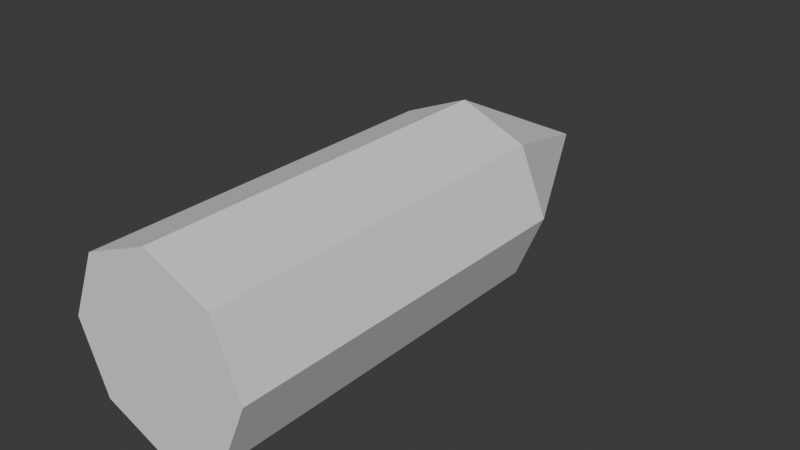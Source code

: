 # Source: BulletV1.blend  (saved by Blender 4.1.24; exported with 4.5.12 LTS)
import bpy
from mathutils import Matrix  # noqa: F401  (used for matrix-valued properties, if any)

bpy.ops.wm.read_factory_settings(use_empty=True)
scene = bpy.context.scene
scene.name = 'Scene'

# ---- collections
col_collection = bpy.data.collections.new('Collection'); scene.collection.children.link(col_collection)

# ---- world
world_world = bpy.data.worlds.new('World'); scene.world = world_world
world_world.use_nodes = True; world_world.node_tree.nodes.clear()
_N = world_world.node_tree.nodes; _L = world_world.node_tree.links
n0 = _N.new('ShaderNodeOutputWorld'); n0.name = 'World Output'; n0.location = (300, 300)
n1 = _N.new('ShaderNodeBackground'); n1.name = 'Background'; n1.location = (10, 300)
n1.inputs[0].default_value = (0.05088, 0.05088, 0.05088, 1.0)
_L.new(n1.outputs[0], n0.inputs[0])
n0.is_active_output = True
world_world.color = (0.05088, 0.05088, 0.05088)
world_world.use_sun_shadow = False
world_world.sun_shadow_jitter_overblur = 0.0

# ---- meshes
me_cylinder_001 = bpy.data.meshes.new('Cylinder.001')
me_cylinder_001.from_pydata([(-0.25, -1.093e-08, 2.186e-08), (-0.1768, -1.545e-08, -0.1768), (4.777e-16, -1.093e-08, -0.25), (-4.371e-08, 1.0, -0.25), (0.1768, 1.776e-15, -0.1768), (0.25, 1.093e-08, 2.186e-08), (0.1768, 1.545e-08, 0.1768), (-4.777e-16, 1.093e-08, 0.25), (-0.1768, 8.882e-16, 0.1768), (-0.1768, 1.0, 0.1768), (-0.25, 1.0, 1.093e-08), (-0.1768, 1.0, -0.1768), (0.1768, 1.0, -0.1768), (0.25, 1.0, 1.093e-08), (0.1768, 1.0, 0.1768), (-4.371e-08, 1.0, 0.25), (-6.557e-08, 1.5, -1.093e-08)], [], [(0, 10, 11, 1), (1, 11, 3, 2), (2, 3, 12, 4), (4, 12, 13, 5), (5, 13, 14, 6), (6, 14, 15, 7), (11, 10, 9, 15, 14, 13, 12, 3), (7, 15, 9, 8), (8, 9, 10, 0), (0, 1, 2, 4, 5, 6, 7, 8), (10, 16, 11), (11, 16, 3), (3, 16, 12), (12, 16, 13), (13, 16, 14), (14, 16, 15), (15, 16, 9), (9, 16, 10)])
_uv = me_cylinder_001.uv_layers.new(name='UVMap')
_uv.uv.foreach_set('vector', [1.0, 0.5, 1.0, 1.0, 0.875, 1.0, 0.875, 0.5, 0.875, 0.5, 0.875, 1.0, 0.75, 1.0, 0.75, 0.5, 0.75, 0.5, 0.75, 1.0, 0.625, 1.0, 0.625, 0.5, 0.625, 0.5, 0.625, 1.0, 0.5, 1.0, 0.5, 0.5, 0.5, 0.5, 0.5, 1.0, 0.375, 1.0, 0.375, 0.5, 0.375, 0.5, 0.375, 1.0, 0.25, 1.0, 0.25, 0.5, 0.4197, 0.4197, 0.25, 0.49, 0.08029, 0.4197, 0.01, 0.25, 0.08029, 0.08029, 0.25, 0.01, 0.4197, 0.08029, 0.49, 0.25, 0.25, 0.5, 0.25, 1.0, 0.125, 1.0, 0.125, 0.5, 0.125, 0.5, 0.125, 1.0, 0.0, 1.0, 0.0, 0.5, 0.75, 0.49, 0.9197, 0.4197, 0.99, 0.25, 0.9197, 0.08029, 0.75, 0.01, 0.5803, 0.08029, 0.51, 0.25, 0.5803, 0.4197, 0.25, 0.49, 0.25, 0.25, 0.4197, 0.4197, 0.4197, 0.4197, 0.25, 0.25, 0.49, 0.25, 0.49, 0.25, 0.25, 0.25, 0.4197, 0.08029, 0.4197, 0.08029, 0.25, 0.25, 0.25, 0.01, 0.25, 0.01, 0.25, 0.25, 0.08029, 0.08029, 0.08029, 0.08029, 0.25, 0.25, 0.01, 0.25, 0.01, 0.25, 0.25, 0.25, 0.08029, 0.4197, 0.08029, 0.4197, 0.25, 0.25, 0.25, 0.49])
me_cylinder_001.update()

# ---- objects
ob_bullet_convcol = bpy.data.objects.new('Bullet-convcol', me_cylinder_001)

# ---- transforms, parenting, visibility, modifiers, constraints
ob_bullet_convcol.location = (0.0, 0.0, 0.0)

# ---- collection membership
col_collection.objects.link(ob_bullet_convcol)

# ---- scene / render settings (as saved in the file)
scene.frame_start = 1; scene.frame_end = 250; scene.frame_set(1)
scene.render.engine = 'BLENDER_EEVEE_NEXT'
scene.cycles.sampling_pattern = 'TABULATED_SOBOL'
scene.eevee.ray_tracing_options.trace_max_roughness = 0.0
bpy.context.view_layer.update()

# ---- added for rendering (the .blend has no active camera and no usable light): camera, sun
cam_auto = bpy.data.cameras.new('AutoCamera')
cam_auto.lens = 50.0
cam_auto.sensor_width = 36.0
cam_auto.clip_end = 1000.0
ob_auto_camera = bpy.data.objects.new('AutoCamera', cam_auto)
scene.collection.objects.link(ob_auto_camera)
ob_auto_camera.location = (1.53431, -1.09117, 1.22745)
ob_auto_camera.rotation_euler = (1.09748, -7.21219e-08, 0.694738)
scene.camera = ob_auto_camera
light_auto_sun = bpy.data.lights.new('AutoSun', 'SUN')
light_auto_sun.energy = 3.0
light_auto_sun.angle = 0.0523599
ob_auto_sun = bpy.data.objects.new('AutoSun', light_auto_sun)
scene.collection.objects.link(ob_auto_sun)
ob_auto_sun.rotation_euler = (0.872665, 0.174533, 0.523599)
bpy.context.view_layer.update()
